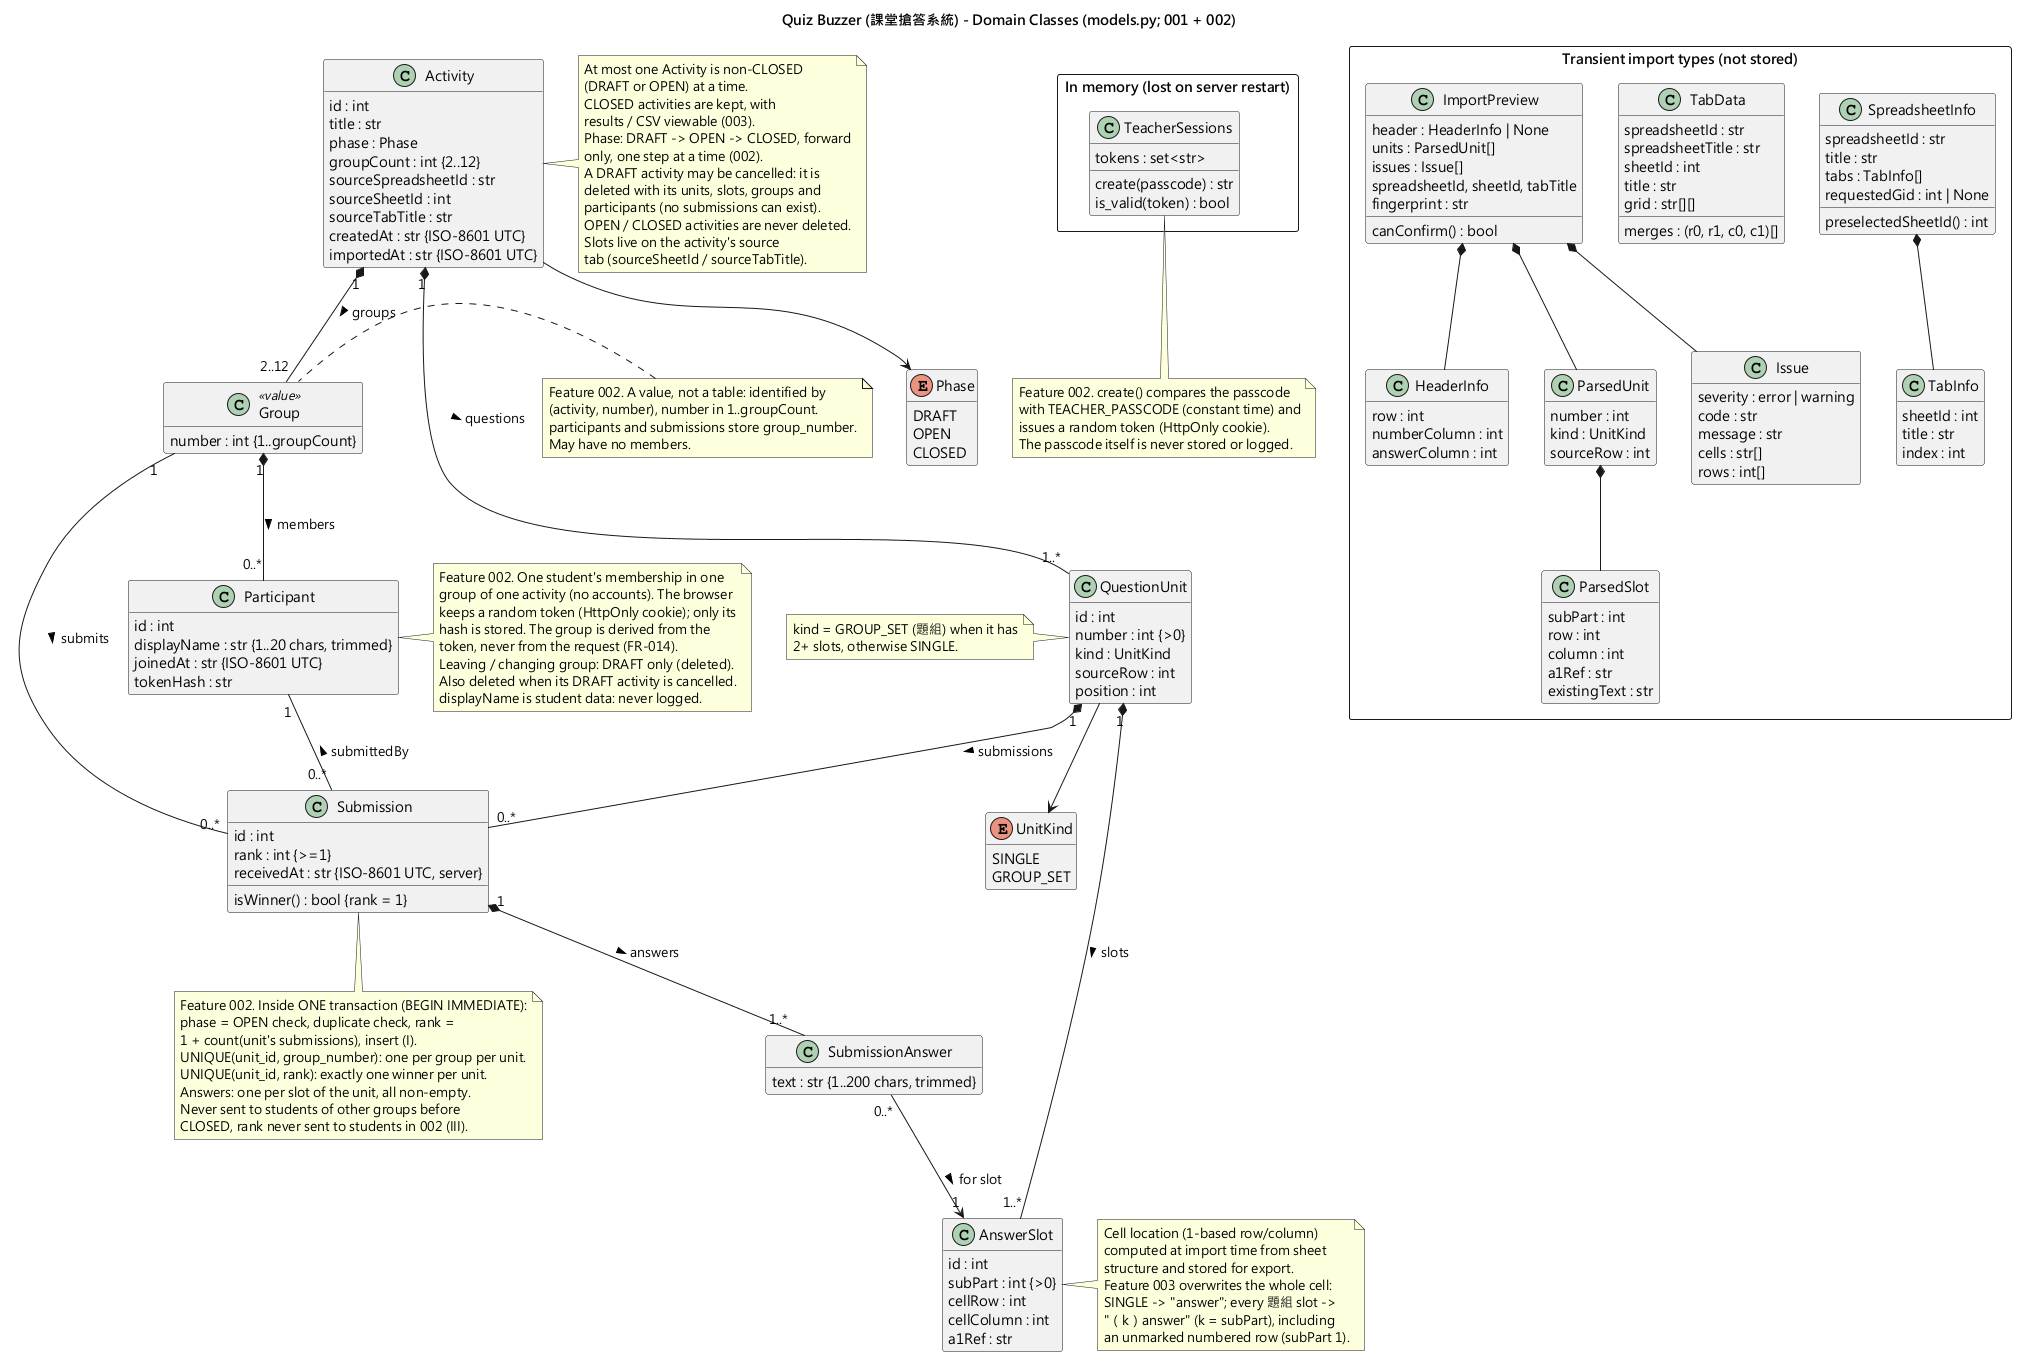

The diagram above was rendered by PlantUML. Its source (embedded in the PNG):
@startuml domain-class
title Quiz Buzzer (課堂搶答系統) - Domain Classes (models.py; 001 + 002)

skinparam shadowing false
skinparam defaultFontName "Microsoft JhengHei"
hide empty methods

enum Phase {
  DRAFT
  OPEN
  CLOSED
}

enum UnitKind {
  SINGLE
  GROUP_SET
}

class Activity {
  id : int
  title : str
  phase : Phase
  groupCount : int {2..12}
  sourceSpreadsheetId : str
  sourceSheetId : int
  sourceTabTitle : str
  createdAt : str {ISO-8601 UTC}
  importedAt : str {ISO-8601 UTC}
}

class QuestionUnit {
  id : int
  number : int {>0}
  kind : UnitKind
  sourceRow : int
  position : int
}

class AnswerSlot {
  id : int
  subPart : int {>0}
  cellRow : int
  cellColumn : int
  a1Ref : str
}

class Group <<value>> {
  number : int {1..groupCount}
}

class Participant {
  id : int
  displayName : str {1..20 chars, trimmed}
  joinedAt : str {ISO-8601 UTC}
  tokenHash : str
}

class Submission {
  id : int
  rank : int {>=1}
  receivedAt : str {ISO-8601 UTC, server}
  isWinner() : bool {rank = 1}
}

class SubmissionAnswer {
  text : str {1..200 chars, trimmed}
}

Activity "1" *-- "1..*" QuestionUnit : questions >
QuestionUnit "1" *-- "1..*" AnswerSlot : slots >
Activity "1" *-- "2..12" Group : groups >
Group "1" *-- "0..*" Participant : members >
QuestionUnit "1" *-- "0..*" Submission : submissions >
Group "1" -- "0..*" Submission : submits >
Participant "1" -- "0..*" Submission : submittedBy <
Submission "1" *-- "1..*" SubmissionAnswer : answers >
SubmissionAnswer "0..*" --> "1" AnswerSlot : for slot >
Activity --> Phase
QuestionUnit --> UnitKind

note right of Activity
  At most one Activity is non-CLOSED
  (DRAFT or OPEN) at a time.
  CLOSED activities are kept, with
  results / CSV viewable (003).
  Phase: DRAFT -> OPEN -> CLOSED, forward
  only, one step at a time (002).
  A DRAFT activity may be cancelled: it is
  deleted with its units, slots, groups and
  participants (no submissions can exist).
  OPEN / CLOSED activities are never deleted.
  Slots live on the activity's source
  tab (sourceSheetId / sourceTabTitle).
end note

note right of AnswerSlot
  Cell location (1-based row/column)
  computed at import time from sheet
  structure and stored for export.
  Feature 003 overwrites the whole cell:
  SINGLE -> "answer"; every 題組 slot ->
  "（k）answer" (k = subPart), including
  an unmarked numbered row (subPart 1).
end note

note bottom of Submission
  Feature 002. Inside ONE transaction (BEGIN IMMEDIATE):
  phase = OPEN check, duplicate check, rank =
  1 + count(unit's submissions), insert (I).
  UNIQUE(unit_id, group_number): one per group per unit.
  UNIQUE(unit_id, rank): exactly one winner per unit.
  Answers: one per slot of the unit, all non-empty.
  Never sent to students of other groups before
  CLOSED, rank never sent to students in 002 (III).
end note

note right of Participant
  Feature 002. One student's membership in one
  group of one activity (no accounts). The browser
  keeps a random token (HttpOnly cookie); only its
  hash is stored. The group is derived from the
  token, never from the request (FR-014).
  Leaving / changing group: DRAFT only (deleted).
  Also deleted when its DRAFT activity is cancelled.
  displayName is student data: never logged.
end note

note left of Group
  Feature 002. A value, not a table: identified by
  (activity, number), number in 1..groupCount.
  participants and submissions store group_number.
  May have no members.
end note

note left of QuestionUnit
  kind = GROUP_SET (題組) when it has
  2+ slots, otherwise SINGLE.
end note

package "Transient import types (not stored)" <<Rectangle>> {
  class SpreadsheetInfo {
    spreadsheetId : str
    title : str
    tabs : TabInfo[]
    requestedGid : int | None
    preselectedSheetId() : int
  }
  class TabInfo {
    sheetId : int
    title : str
    index : int
  }
  class TabData {
    spreadsheetId : str
    spreadsheetTitle : str
    sheetId : int
    title : str
    grid : str[][]
    merges : (r0, r1, c0, c1)[]
  }
  class ImportPreview {
    header : HeaderInfo | None
    units : ParsedUnit[]
    issues : Issue[]
    spreadsheetId, sheetId, tabTitle
    fingerprint : str
    canConfirm() : bool
  }
  class HeaderInfo {
    row : int
    numberColumn : int
    answerColumn : int
  }
  class ParsedUnit {
    number : int
    kind : UnitKind
    sourceRow : int
  }
  class ParsedSlot {
    subPart : int
    row : int
    column : int
    a1Ref : str
    existingText : str
  }
  class Issue {
    severity : error | warning
    code : str
    message : str
    cells : str[]
    rows : int[]
  }
}

SpreadsheetInfo *-- TabInfo
ImportPreview *-- HeaderInfo
ImportPreview *-- ParsedUnit
ImportPreview *-- Issue
ParsedUnit *-- ParsedSlot

package "In memory (lost on server restart)" <<Rectangle>> {
  class TeacherSessions {
    tokens : set<str>
    create(passcode) : str
    is_valid(token) : bool
  }
}

note bottom of TeacherSessions
  Feature 002. create() compares the passcode
  with TEACHER_PASSCODE (constant time) and
  issues a random token (HttpOnly cookie).
  The passcode itself is never stored or logged.
end note
@enduml